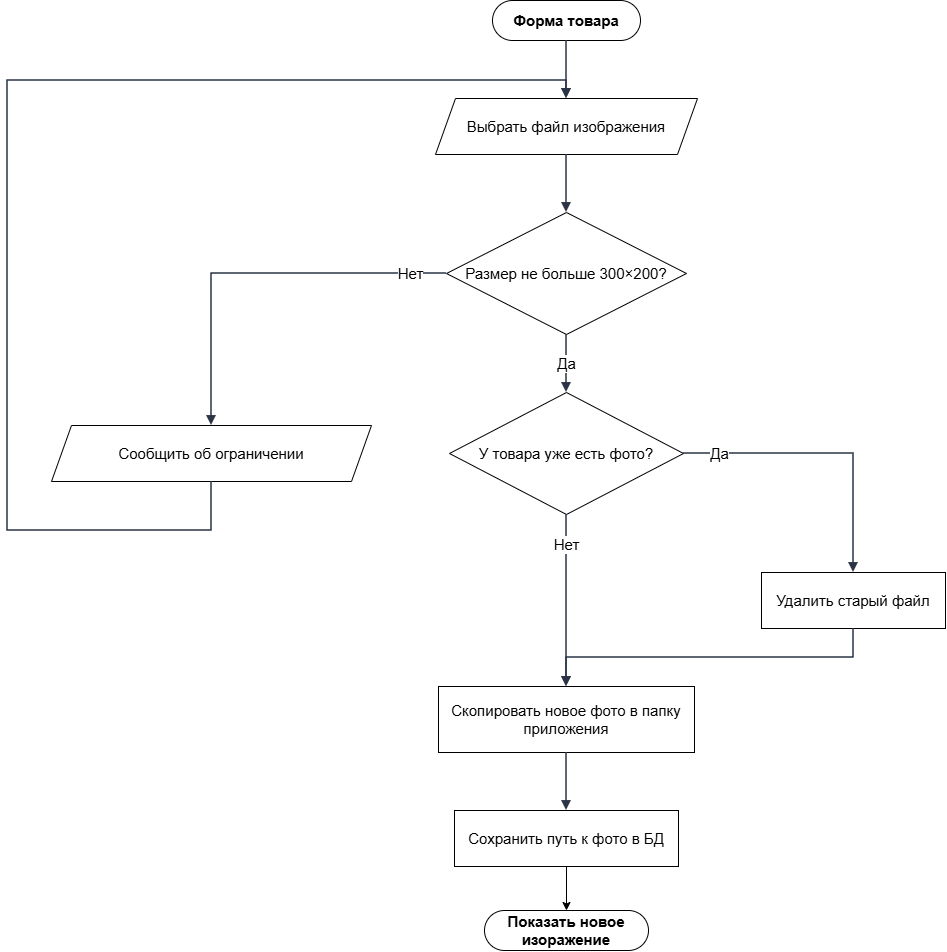

The diagram above was exported from draw.io. Its source (the exported page's mxGraphModel, read from the mxfile embedded in the PNG):
<mxGraphModel dx="1589" dy="992" grid="1" gridSize="10" guides="1" tooltips="1" connect="1" arrows="1" fold="1" page="1" pageScale="1" pageWidth="1018" pageHeight="1198" math="0" shadow="0">
  <root>
    <mxCell id="0" />
    <mxCell id="1" parent="0" />
    <mxCell id="n1" parent="1" style="rounded=1;whiteSpace=wrap;html=1;arcSize=50;fillColor=#ffffff;strokeColor=#000000;fontStyle=1;fontSize=15;" value="Форма товара" vertex="1">
      <mxGeometry height="40" width="148" x="525" y="70" as="geometry" />
    </mxCell>
    <mxCell id="n2" parent="1" style="shape=parallelogram;perimeter=parallelogramPerimeter;whiteSpace=wrap;html=1;fixedSize=1;size=20;fillColor=#ffffff;strokeColor=#000000;fontSize=15;" value="Выбрать файл изображения" vertex="1">
      <mxGeometry height="56" width="262" x="468" y="168" as="geometry" />
    </mxCell>
    <mxCell id="n3" parent="1" style="rhombus;whiteSpace=wrap;html=1;fillColor=#ffffff;strokeColor=#000000;fontSize=15;" value="Размер не больше 300×200?" vertex="1">
      <mxGeometry height="122" width="240" x="479" y="282" as="geometry" />
    </mxCell>
    <mxCell id="n4" parent="1" style="shape=parallelogram;perimeter=parallelogramPerimeter;whiteSpace=wrap;html=1;fixedSize=1;size=20;fillColor=#ffffff;strokeColor=#000000;fontSize=15;" value="Сообщить об ограничении" vertex="1">
      <mxGeometry height="56" width="320" x="84" y="495" as="geometry" />
    </mxCell>
    <mxCell id="n5" parent="1" style="rhombus;whiteSpace=wrap;html=1;fillColor=#ffffff;strokeColor=#000000;fontSize=15;" value="У товара уже есть фото?" vertex="1">
      <mxGeometry height="122" width="234" x="482" y="462" as="geometry" />
    </mxCell>
    <mxCell id="n6" parent="1" style="rounded=0;whiteSpace=wrap;html=1;fillColor=#ffffff;strokeColor=#000000;fontSize=15;" value="Удалить старый файл" vertex="1">
      <mxGeometry height="56" width="184" x="794" y="642" as="geometry" />
    </mxCell>
    <mxCell id="n7" parent="1" style="rounded=0;whiteSpace=wrap;html=1;fillColor=#ffffff;strokeColor=#000000;fontSize=15;" value="Скопировать новое фото в папку приложения" vertex="1">
      <mxGeometry height="66" width="256" x="471" y="756" as="geometry" />
    </mxCell>
    <mxCell id="xf4va_kVICaNe7maVUbl-1" edge="1" parent="1" source="n8" style="edgeStyle=orthogonalEdgeStyle;rounded=0;orthogonalLoop=1;jettySize=auto;html=1;exitX=0.5;exitY=1;exitDx=0;exitDy=0;entryX=0.5;entryY=0;entryDx=0;entryDy=0;fontSize=15;" target="n10">
      <mxGeometry relative="1" as="geometry" />
    </mxCell>
    <mxCell id="n8" parent="1" style="rounded=0;whiteSpace=wrap;html=1;fillColor=#ffffff;strokeColor=#000000;fontSize=15;" value="Сохранить путь к фото в БД" vertex="1">
      <mxGeometry height="56" width="224" x="487" y="880" as="geometry" />
    </mxCell>
    <mxCell id="n10" parent="1" style="rounded=1;whiteSpace=wrap;html=1;arcSize=50;fillColor=#ffffff;strokeColor=#000000;fontStyle=1;fontSize=15;" value="Показать новое изоражение" vertex="1">
      <mxGeometry height="40" width="164" x="517" y="980" as="geometry" />
    </mxCell>
    <mxCell id="e1" edge="1" parent="1" source="n1" style="edgeStyle=orthogonalEdgeStyle;rounded=0;orthogonalLoop=1;jettySize=auto;html=1;endArrow=block;endFill=1;strokeWidth=1.5;strokeColor=#2b3445;fontSize=15;labelBackgroundColor=#FFFFFF;exitX=0.5;exitY=1;exitDx=0;exitDy=0;exitPerimeter=0;entryX=0.5;entryY=0;entryDx=0;entryDy=0;entryPerimeter=0;" target="n2" value="">
      <mxGeometry relative="1" as="geometry" />
    </mxCell>
    <mxCell id="e2" edge="1" parent="1" source="n2" style="edgeStyle=orthogonalEdgeStyle;rounded=0;orthogonalLoop=1;jettySize=auto;html=1;endArrow=block;endFill=1;strokeWidth=1.5;strokeColor=#2b3445;fontSize=15;labelBackgroundColor=#FFFFFF;exitX=0.5;exitY=1;exitDx=0;exitDy=0;exitPerimeter=0;entryX=0.5;entryY=0;entryDx=0;entryDy=0;entryPerimeter=0;" target="n3" value="">
      <mxGeometry relative="1" as="geometry" />
    </mxCell>
    <mxCell id="e3" edge="1" parent="1" source="n3" style="edgeStyle=orthogonalEdgeStyle;rounded=0;orthogonalLoop=1;jettySize=auto;html=1;endArrow=block;endFill=1;strokeWidth=1.5;strokeColor=#2b3445;fontSize=15;labelBackgroundColor=#FFFFFF;exitX=0;exitY=0.5;exitDx=0;exitDy=0;exitPerimeter=0;entryX=0.5;entryY=0;entryDx=0;entryDy=0;entryPerimeter=0;" target="n4" value="Нет">
      <mxGeometry relative="1" x="-0.814" as="geometry">
        <Array as="points">
          <mxPoint x="244" y="343" />
        </Array>
      </mxGeometry>
    </mxCell>
    <mxCell id="e4" edge="1" parent="1" source="n4" style="edgeStyle=orthogonalEdgeStyle;rounded=0;orthogonalLoop=1;jettySize=auto;html=1;endArrow=block;endFill=1;strokeWidth=1.5;strokeColor=#2b3445;fontSize=15;labelBackgroundColor=#FFFFFF;exitX=0.5;exitY=1;exitDx=0;exitDy=0;entryX=0.5;entryY=0;entryDx=0;entryDy=0;" target="n2" value="">
      <mxGeometry relative="1" x="0.0938" as="geometry">
        <Array as="points">
          <mxPoint x="244" y="600" />
          <mxPoint x="40" y="600" />
          <mxPoint x="40" y="150" />
          <mxPoint x="599" y="150" />
        </Array>
      </mxGeometry>
    </mxCell>
    <mxCell id="e5" edge="1" parent="1" source="n3" style="edgeStyle=orthogonalEdgeStyle;rounded=0;orthogonalLoop=1;jettySize=auto;html=1;endArrow=block;endFill=1;strokeWidth=1.5;strokeColor=#2b3445;fontSize=15;labelBackgroundColor=#FFFFFF;exitX=0.5;exitY=1;exitDx=0;exitDy=0;exitPerimeter=0;entryX=0.5;entryY=0;entryDx=0;entryDy=0;entryPerimeter=0;" target="n5" value="Да">
      <mxGeometry relative="1" as="geometry" />
    </mxCell>
    <mxCell id="e6" edge="1" parent="1" source="n5" style="edgeStyle=orthogonalEdgeStyle;rounded=0;orthogonalLoop=1;jettySize=auto;html=1;endArrow=block;endFill=1;strokeWidth=1.5;strokeColor=#2b3445;fontSize=15;labelBackgroundColor=#FFFFFF;exitX=1;exitY=0.5;exitDx=0;exitDy=0;exitPerimeter=0;entryX=0.5;entryY=0;entryDx=0;entryDy=0;entryPerimeter=0;" target="n6" value="Да">
      <mxGeometry relative="1" x="-0.7509" as="geometry">
        <Array as="points">
          <mxPoint x="886" y="523" />
        </Array>
      </mxGeometry>
    </mxCell>
    <mxCell id="e7" edge="1" parent="1" source="n5" style="edgeStyle=orthogonalEdgeStyle;rounded=0;orthogonalLoop=1;jettySize=auto;html=1;endArrow=block;endFill=1;strokeWidth=1.5;strokeColor=#2b3445;fontSize=15;labelBackgroundColor=#FFFFFF;exitX=0.5;exitY=1;exitDx=0;exitDy=0;exitPerimeter=0;entryX=0.5;entryY=0;entryDx=0;entryDy=0;entryPerimeter=0;" target="n7" value="Нет">
      <mxGeometry relative="1" x="-0.6512" as="geometry" />
    </mxCell>
    <mxCell id="e8" edge="1" parent="1" source="n6" style="edgeStyle=orthogonalEdgeStyle;rounded=0;orthogonalLoop=1;jettySize=auto;html=1;endArrow=block;endFill=1;strokeWidth=1.5;strokeColor=#2b3445;fontSize=15;labelBackgroundColor=#FFFFFF;exitX=0.5;exitY=1;exitDx=0;exitDy=0;exitPerimeter=0;entryX=0.5;entryY=0;entryDx=0;entryDy=0;entryPerimeter=0;" target="n7" value="">
      <mxGeometry relative="1" as="geometry">
        <Array as="points">
          <mxPoint x="886" y="727" />
          <mxPoint x="599" y="727" />
        </Array>
      </mxGeometry>
    </mxCell>
    <mxCell id="e9" edge="1" parent="1" source="n7" style="edgeStyle=orthogonalEdgeStyle;rounded=0;orthogonalLoop=1;jettySize=auto;html=1;endArrow=block;endFill=1;strokeWidth=1.5;strokeColor=#2b3445;fontSize=15;labelBackgroundColor=#FFFFFF;exitX=0.5;exitY=1;exitDx=0;exitDy=0;exitPerimeter=0;entryX=0.5;entryY=0;entryDx=0;entryDy=0;entryPerimeter=0;" target="n8" value="">
      <mxGeometry relative="1" as="geometry" />
    </mxCell>
  </root>
</mxGraphModel>